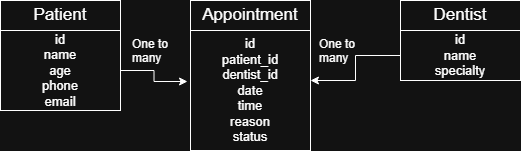

The diagram above was exported from draw.io. Its source (the exported page's mxGraphModel, read from the mxfile embedded in the PNG):
<mxGraphModel dx="1372" dy="763" grid="1" gridSize="10" guides="1" tooltips="1" connect="1" arrows="1" fold="1" page="1" pageScale="1" pageWidth="850" pageHeight="1100" math="0" shadow="0">
  <root>
    <mxCell id="0" />
    <mxCell id="1" parent="0" />
    <mxCell id="2tRyvS3jXNlA5QQizo9V-1" parent="1" style="rounded=0;whiteSpace=wrap;html=1;align=center;" value="&lt;font style=&quot;font-size: 17px;&quot;&gt;Patient&lt;/font&gt;" vertex="1">
      <mxGeometry height="30" width="120" x="70" y="80" as="geometry" />
    </mxCell>
    <mxCell id="2tRyvS3jXNlA5QQizo9V-3" parent="1" style="rounded=0;whiteSpace=wrap;html=1;" value="&lt;div&gt;&lt;font style=&quot;font-size: 13px;&quot;&gt;id&lt;/font&gt;&lt;/div&gt;&lt;div&gt;&lt;font style=&quot;font-size: 13px;&quot;&gt;name&lt;/font&gt;&lt;/div&gt;&lt;div&gt;&lt;font style=&quot;font-size: 13px;&quot;&gt;age&lt;/font&gt;&lt;/div&gt;&lt;div&gt;&lt;font style=&quot;font-size: 13px;&quot;&gt;phone&lt;/font&gt;&lt;/div&gt;&lt;div&gt;&lt;font style=&quot;font-size: 13px;&quot;&gt;email&lt;/font&gt;&lt;/div&gt;" vertex="1">
      <mxGeometry height="80" width="120" x="70" y="110" as="geometry" />
    </mxCell>
    <mxCell id="2tRyvS3jXNlA5QQizo9V-5" parent="1" style="rounded=0;whiteSpace=wrap;html=1;align=center;" value="&lt;font style=&quot;font-size: 17px;&quot;&gt;Appointment&lt;/font&gt;" vertex="1">
      <mxGeometry height="30" width="120" x="260" y="80" as="geometry" />
    </mxCell>
    <mxCell id="2tRyvS3jXNlA5QQizo9V-6" parent="1" style="rounded=0;whiteSpace=wrap;html=1;" value="&lt;div&gt;&lt;span style=&quot;font-size: 13px;&quot;&gt;id&lt;/span&gt;&lt;/div&gt;&lt;div&gt;&lt;span style=&quot;font-size: 13px;&quot;&gt;patient_id&lt;/span&gt;&lt;/div&gt;&lt;div&gt;&lt;span style=&quot;font-size: 13px;&quot;&gt;dentist_id&lt;/span&gt;&lt;/div&gt;&lt;div&gt;&lt;span style=&quot;font-size: 13px;&quot;&gt;date&lt;/span&gt;&lt;/div&gt;&lt;div&gt;&lt;span style=&quot;font-size: 13px;&quot;&gt;time&lt;/span&gt;&lt;/div&gt;&lt;div&gt;&lt;span style=&quot;font-size: 13px;&quot;&gt;reason&lt;/span&gt;&lt;/div&gt;&lt;div&gt;&lt;span style=&quot;font-size: 13px;&quot;&gt;status&lt;/span&gt;&lt;/div&gt;" vertex="1">
      <mxGeometry height="120" width="120" x="260" y="110" as="geometry" />
    </mxCell>
    <mxCell id="2tRyvS3jXNlA5QQizo9V-8" parent="1" style="rounded=0;whiteSpace=wrap;html=1;align=center;" value="&lt;font style=&quot;font-size: 17px;&quot;&gt;Dentist&lt;/font&gt;" vertex="1">
      <mxGeometry height="30" width="120" x="470" y="80" as="geometry" />
    </mxCell>
    <mxCell id="2tRyvS3jXNlA5QQizo9V-11" edge="1" parent="1" source="2tRyvS3jXNlA5QQizo9V-9" style="edgeStyle=orthogonalEdgeStyle;rounded=0;orthogonalLoop=1;jettySize=auto;html=1;exitX=0;exitY=0.5;exitDx=0;exitDy=0;">
      <mxGeometry relative="1" as="geometry">
        <Array as="points">
          <mxPoint x="425" y="135" />
          <mxPoint x="425" y="160" />
          <mxPoint x="380" y="160" />
        </Array>
        <mxPoint x="380" y="160" as="targetPoint" />
      </mxGeometry>
    </mxCell>
    <mxCell id="2tRyvS3jXNlA5QQizo9V-9" parent="1" style="rounded=0;whiteSpace=wrap;html=1;" value="&lt;div&gt;&lt;span style=&quot;font-size: 13px;&quot;&gt;id&lt;/span&gt;&lt;/div&gt;&lt;div&gt;&lt;span style=&quot;font-size: 13px;&quot;&gt;name&lt;/span&gt;&lt;/div&gt;&lt;div&gt;&lt;span style=&quot;font-size: 13px;&quot;&gt;specialty&lt;/span&gt;&lt;/div&gt;" vertex="1">
      <mxGeometry height="50" width="120" x="470" y="110" as="geometry" />
    </mxCell>
    <mxCell id="2tRyvS3jXNlA5QQizo9V-10" edge="1" parent="1" source="2tRyvS3jXNlA5QQizo9V-3" style="edgeStyle=orthogonalEdgeStyle;rounded=0;orthogonalLoop=1;jettySize=auto;html=1;">
      <mxGeometry relative="1" as="geometry">
        <mxPoint x="257" y="161" as="targetPoint" />
      </mxGeometry>
    </mxCell>
    <mxCell id="2tRyvS3jXNlA5QQizo9V-12" parent="1" style="text;whiteSpace=wrap;" value="One to many" vertex="1">
      <mxGeometry height="20" width="70" x="200" y="110" as="geometry" />
    </mxCell>
    <mxCell id="2tRyvS3jXNlA5QQizo9V-13" parent="1" style="text;whiteSpace=wrap;" value="One to many" vertex="1">
      <mxGeometry height="20" width="70" x="387" y="110" as="geometry" />
    </mxCell>
  </root>
</mxGraphModel>